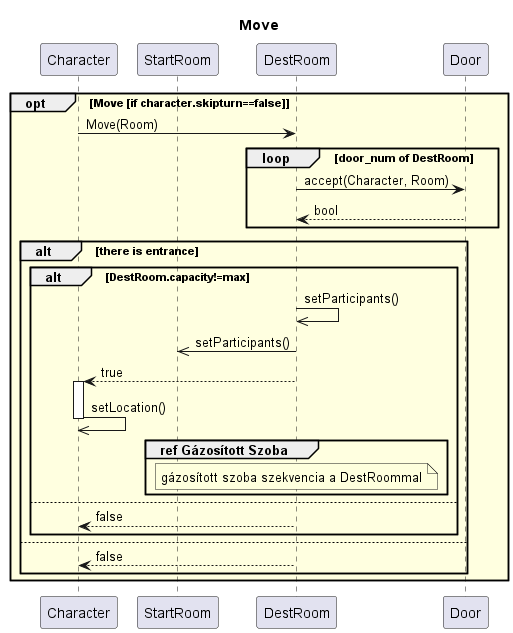

The diagram above was rendered by PlantUML. Its source (embedded in the PNG):
@startuml move

Title Move

participant Character as char
participant StartRoom as sz
participant DestRoom as dsz
participant Door as a

opt #lightyellow Move [if character.skipturn==false]
    char->dsz : Move(Room)

    loop door_num of DestRoom
        dsz->a : accept(Character, Room)
        a-->dsz : bool
    end

    alt there is entrance
        alt DestRoom.capacity!=max

            dsz->>dsz : setParticipants()
            dsz->>sz : setParticipants()

            dsz-->char : true
            activate char
            char->>char : setLocation()
            deactivate char

            group ref Gázosított Szoba
                note over dsz : gázosított szoba szekvencia a DestRoommal
            end


        else
            dsz-->char : false
        end
    else
        dsz-->char : false
    end
end

@enduml